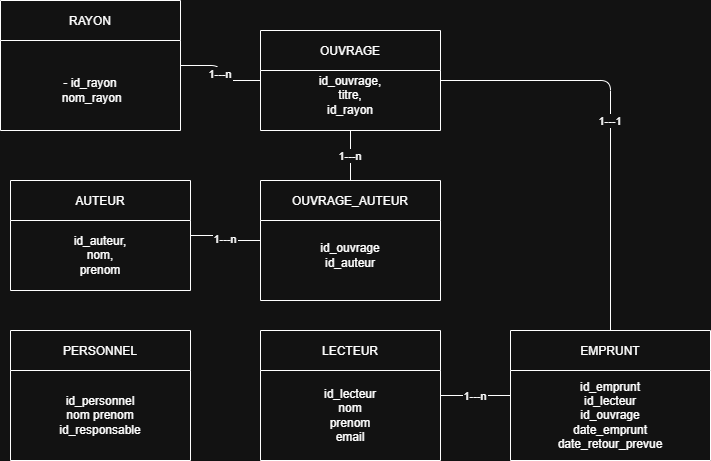

The diagram above was exported from draw.io. Its source (the exported page's mxGraphModel, read from the mxfile embedded in the PNG):
<mxGraphModel dx="1042" dy="527" grid="1" gridSize="10" guides="1" tooltips="1" connect="1" arrows="1" fold="1" page="1" pageScale="1" pageWidth="3300" pageHeight="4681" math="0" shadow="0">
  <root>
    <mxCell id="0" />
    <mxCell id="1" parent="0" />
    <mxCell id="4TtIG3S_CRD37Bqi8uY6-1" parent="1" style="shape=swimlane;" value="RAYON" vertex="1">
      <mxGeometry height="130" width="180" x="40" y="20" as="geometry" />
    </mxCell>
    <mxCell id="4TtIG3S_CRD37Bqi8uY6-14" parent="4TtIG3S_CRD37Bqi8uY6-1" style="text;html=1;whiteSpace=wrap;strokeColor=none;fillColor=none;align=center;verticalAlign=middle;rounded=0;" value="- id_rayon&lt;div&gt;&lt;span style=&quot;background-color: transparent; color: light-dark(rgb(0, 0, 0), rgb(255, 255, 255));&quot;&gt;&amp;nbsp;nom_rayon&lt;/span&gt;&lt;/div&gt;" vertex="1">
      <mxGeometry height="60" width="60" x="60" y="60" as="geometry" />
    </mxCell>
    <mxCell id="4TtIG3S_CRD37Bqi8uY6-2" parent="1" style="shape=swimlane;" value="OUVRAGE" vertex="1">
      <mxGeometry height="100" width="180" x="300" y="50" as="geometry" />
    </mxCell>
    <mxCell id="4TtIG3S_CRD37Bqi8uY6-3" edge="1" parent="1" source="4TtIG3S_CRD37Bqi8uY6-1" style="edgeStyle=orthogonalEdgeStyle;endArrow=none;startArrow=none;" target="4TtIG3S_CRD37Bqi8uY6-2" value="1---n">
      <mxGeometry relative="1" as="geometry" />
    </mxCell>
    <mxCell id="4TtIG3S_CRD37Bqi8uY6-4" parent="1" style="shape=swimlane;" value="AUTEUR" vertex="1">
      <mxGeometry height="110" width="180" x="50" y="200" as="geometry" />
    </mxCell>
    <mxCell id="4TtIG3S_CRD37Bqi8uY6-16" parent="4TtIG3S_CRD37Bqi8uY6-4" style="text;html=1;whiteSpace=wrap;strokeColor=none;fillColor=none;align=center;verticalAlign=middle;rounded=0;" value="id_auteur, nom, prenom" vertex="1">
      <mxGeometry height="30" width="60" x="60" y="60" as="geometry" />
    </mxCell>
    <mxCell id="4TtIG3S_CRD37Bqi8uY6-5" parent="1" style="shape=swimlane;" value="OUVRAGE_AUTEUR" vertex="1">
      <mxGeometry height="120" width="180" x="300" y="200" as="geometry" />
    </mxCell>
    <mxCell id="4TtIG3S_CRD37Bqi8uY6-20" parent="4TtIG3S_CRD37Bqi8uY6-5" style="text;html=1;whiteSpace=wrap;strokeColor=none;fillColor=none;align=center;verticalAlign=middle;rounded=0;" value="id_ouvrage id_auteur" vertex="1">
      <mxGeometry height="30" width="60" x="60" y="60" as="geometry" />
    </mxCell>
    <mxCell id="4TtIG3S_CRD37Bqi8uY6-6" edge="1" parent="1" source="4TtIG3S_CRD37Bqi8uY6-2" style="edgeStyle=orthogonalEdgeStyle;endArrow=none;startArrow=none;" target="4TtIG3S_CRD37Bqi8uY6-5" value="1---n">
      <mxGeometry relative="1" as="geometry" />
    </mxCell>
    <mxCell id="4TtIG3S_CRD37Bqi8uY6-7" edge="1" parent="1" source="4TtIG3S_CRD37Bqi8uY6-4" style="edgeStyle=orthogonalEdgeStyle;endArrow=none;startArrow=none;" target="4TtIG3S_CRD37Bqi8uY6-5" value="1---n">
      <mxGeometry relative="1" as="geometry" />
    </mxCell>
    <mxCell id="4TtIG3S_CRD37Bqi8uY6-8" parent="1" style="shape=swimlane;" value="PERSONNEL" vertex="1">
      <mxGeometry height="130" width="180" x="50" y="350" as="geometry" />
    </mxCell>
    <mxCell id="4TtIG3S_CRD37Bqi8uY6-21" parent="4TtIG3S_CRD37Bqi8uY6-8" style="text;html=1;whiteSpace=wrap;strokeColor=none;fillColor=none;align=center;verticalAlign=middle;rounded=0;" value="id_personnel nom prenom id_responsable" vertex="1">
      <mxGeometry height="30" width="60" x="60" y="70" as="geometry" />
    </mxCell>
    <mxCell id="4TtIG3S_CRD37Bqi8uY6-9" parent="1" style="shape=swimlane;" value="LECTEUR" vertex="1">
      <mxGeometry height="130" width="180" x="300" y="350" as="geometry" />
    </mxCell>
    <mxCell id="4TtIG3S_CRD37Bqi8uY6-22" parent="4TtIG3S_CRD37Bqi8uY6-9" style="text;html=1;whiteSpace=wrap;strokeColor=none;fillColor=none;align=center;verticalAlign=middle;rounded=0;" value="id_lecteur nom prenom email" vertex="1">
      <mxGeometry height="30" width="60" x="60" y="70" as="geometry" />
    </mxCell>
    <mxCell id="4TtIG3S_CRD37Bqi8uY6-10" parent="1" style="shape=swimlane;" value="EMPRUNT" vertex="1">
      <mxGeometry height="130" width="200" x="550" y="350" as="geometry" />
    </mxCell>
    <mxCell id="4TtIG3S_CRD37Bqi8uY6-24" parent="4TtIG3S_CRD37Bqi8uY6-10" style="text;html=1;whiteSpace=wrap;strokeColor=none;fillColor=none;align=center;verticalAlign=middle;rounded=0;" value="id_emprunt id_lecteur id_ouvrage date_emprunt date_retour_prevue" vertex="1">
      <mxGeometry height="30" width="60" x="70" y="70" as="geometry" />
    </mxCell>
    <mxCell id="4TtIG3S_CRD37Bqi8uY6-11" edge="1" parent="1" source="4TtIG3S_CRD37Bqi8uY6-9" style="edgeStyle=orthogonalEdgeStyle;endArrow=none;startArrow=none;" target="4TtIG3S_CRD37Bqi8uY6-10" value="1---n">
      <mxGeometry relative="1" as="geometry" />
    </mxCell>
    <mxCell id="4TtIG3S_CRD37Bqi8uY6-12" edge="1" parent="1" source="4TtIG3S_CRD37Bqi8uY6-2" style="edgeStyle=orthogonalEdgeStyle;endArrow=none;startArrow=none;" target="4TtIG3S_CRD37Bqi8uY6-10" value="1---1">
      <mxGeometry relative="1" as="geometry" />
    </mxCell>
    <mxCell id="4TtIG3S_CRD37Bqi8uY6-15" parent="1" style="text;html=1;whiteSpace=wrap;strokeColor=none;fillColor=none;align=center;verticalAlign=middle;rounded=0;" value="id_ouvrage, titre, id_rayon" vertex="1">
      <mxGeometry height="30" width="60" x="360" y="100" as="geometry" />
    </mxCell>
  </root>
</mxGraphModel>